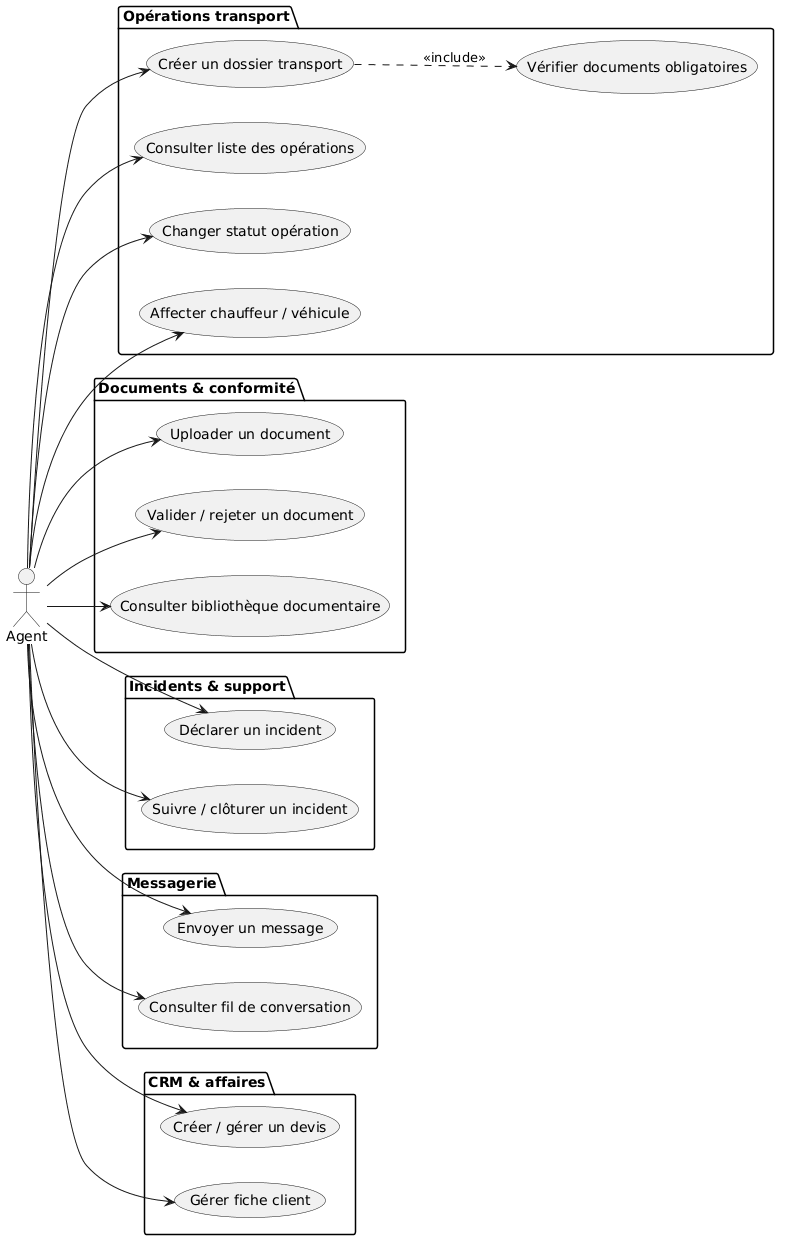

The diagram above was rendered by PlantUML. Its source (embedded in the PNG):
@startuml
left to right direction
actor Agent
package "Opérations transport" {
  usecase "Créer un dossier transport" as UC1
  usecase "Vérifier documents obligatoires" as UC2
  usecase "Consulter liste des opérations" as UC3
  usecase "Changer statut opération" as UC4
  usecase "Affecter chauffeur / véhicule" as UC5
  UC1 ..> UC2 : <<include>>
}
package "Documents & conformité" {
  usecase "Uploader un document" as UC6
  usecase "Valider / rejeter un document" as UC7
  usecase "Consulter bibliothèque documentaire" as UC8
}
package "Incidents & support" {
  usecase "Déclarer un incident" as UC9
  usecase "Suivre / clôturer un incident" as UC10
}
package "Messagerie" {
  usecase "Envoyer un message" as UC11
  usecase "Consulter fil de conversation" as UC12
}
package "CRM & affaires" {
  usecase "Créer / gérer un devis" as UC13
  usecase "Gérer fiche client" as UC14
}
Agent --> UC1
Agent --> UC3
Agent --> UC4
Agent --> UC5
Agent --> UC6
Agent --> UC7
Agent --> UC8
Agent --> UC9
Agent --> UC10
Agent --> UC11
Agent --> UC12
Agent --> UC13
Agent --> UC14
@enduml